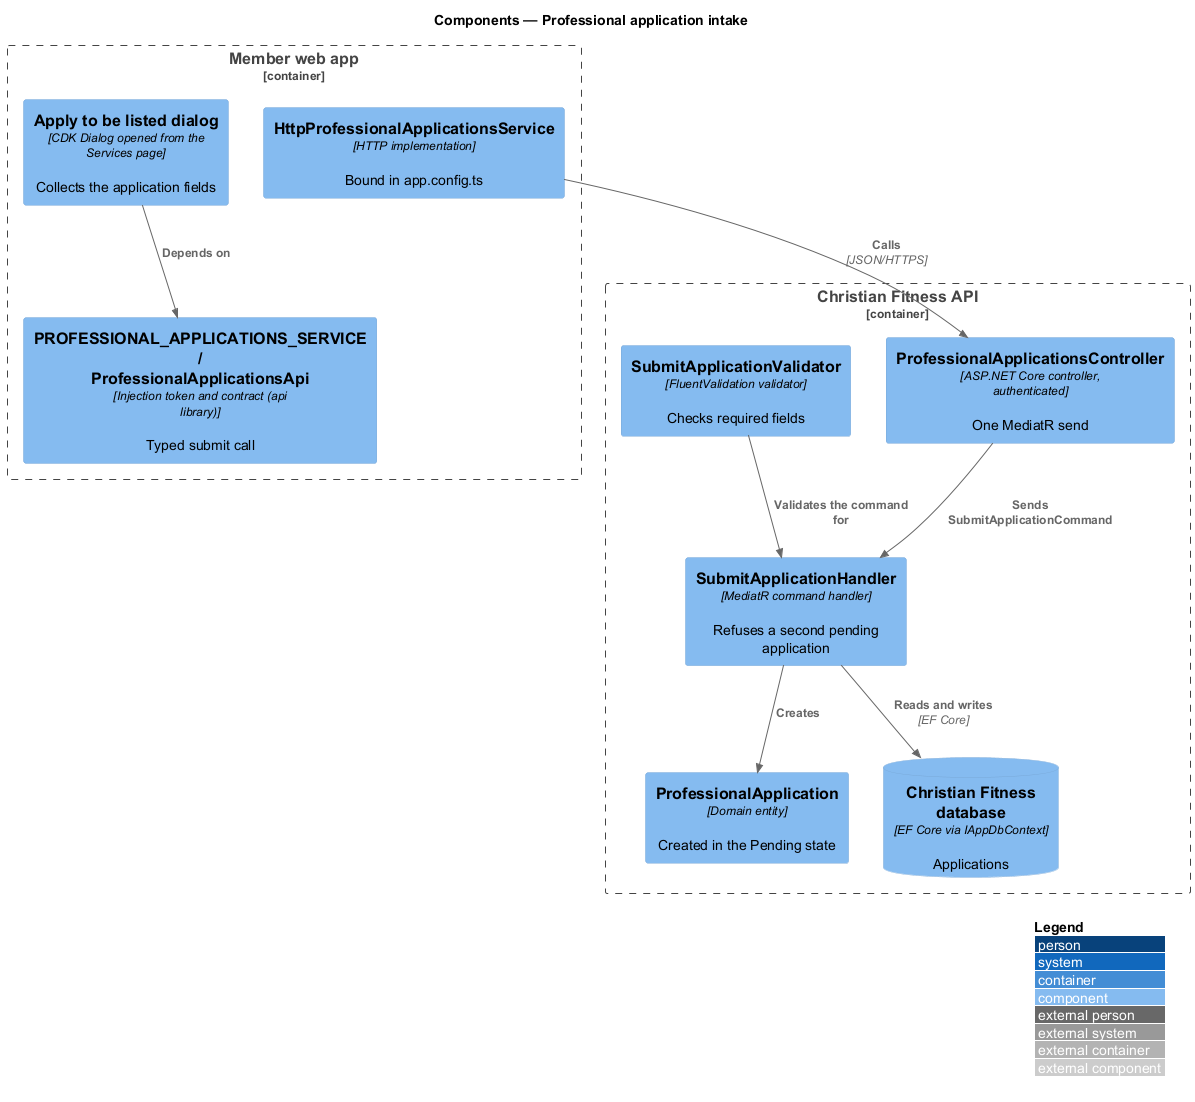

The diagram above was rendered by PlantUML. Its source (embedded in the PNG):
@startuml
!include <C4/C4_Component>
LAYOUT_WITH_LEGEND()
title Components — Professional application intake

Container_Boundary(fe, "Member web app") {
  Component(page, "Apply to be listed dialog", "CDK Dialog opened from the Services page", "Collects the application fields")
  Component(svc, "PROFESSIONAL_APPLICATIONS_SERVICE / ProfessionalApplicationsApi", "Injection token and contract (api library)", "Typed submit call")
  Component(http, "HttpProfessionalApplicationsService", "HTTP implementation", "Bound in app.config.ts")
}
Container_Boundary(api, "Christian Fitness API") {
  Component(ctrl, "ProfessionalApplicationsController", "ASP.NET Core controller, authenticated", "One MediatR send")
  Component(val, "SubmitApplicationValidator", "FluentValidation validator", "Checks required fields")
  Component(h, "SubmitApplicationHandler", "MediatR command handler", "Refuses a second pending application")
  Component(ent, "ProfessionalApplication", "Domain entity", "Created in the Pending state")
  ComponentDb(db, "Christian Fitness database", "EF Core via IAppDbContext", "Applications")
}
Rel(page, svc, "Depends on")
Rel(http, ctrl, "Calls", "JSON/HTTPS")
Rel(ctrl, h, "Sends SubmitApplicationCommand")
Rel(val, h, "Validates the command for")
Rel(h, ent, "Creates")
Rel(h, db, "Reads and writes", "EF Core")
@enduml